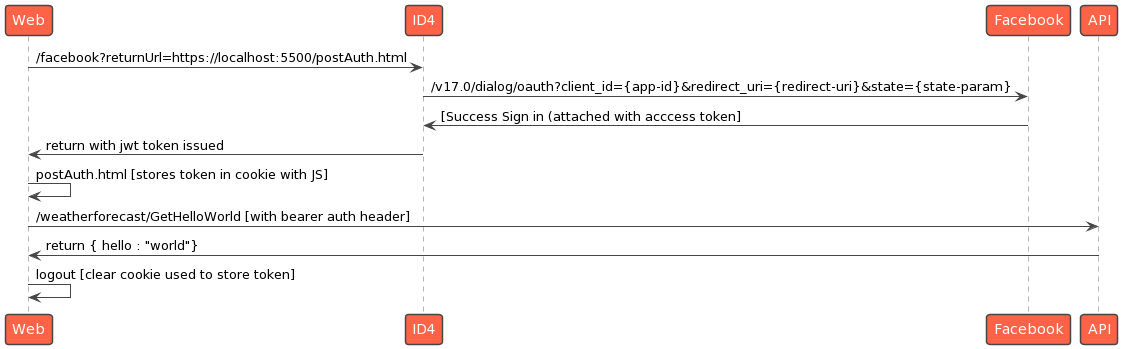

The diagram above was rendered by PlantUML. Its source (embedded in the PNG):
@startuml
!theme vibrant
Web -> ID4 : /facebook?returnUrl=https://localhost:5500/postAuth.html
ID4 -> Facebook : /v17.0/dialog/oauth?client_id={app-id}&redirect_uri={redirect-uri}&state={state-param}
Facebook -> ID4 : [Success Sign in (attached with acccess token]
ID4 -> Web : return with jwt token issued
Web -> Web : postAuth.html [stores token in cookie with JS]
Web -> API : /weatherforecast/GetHelloWorld [with bearer auth header]
API -> Web : return { hello : "world"} 
Web -> Web : logout [clear cookie used to store token]
@enduml